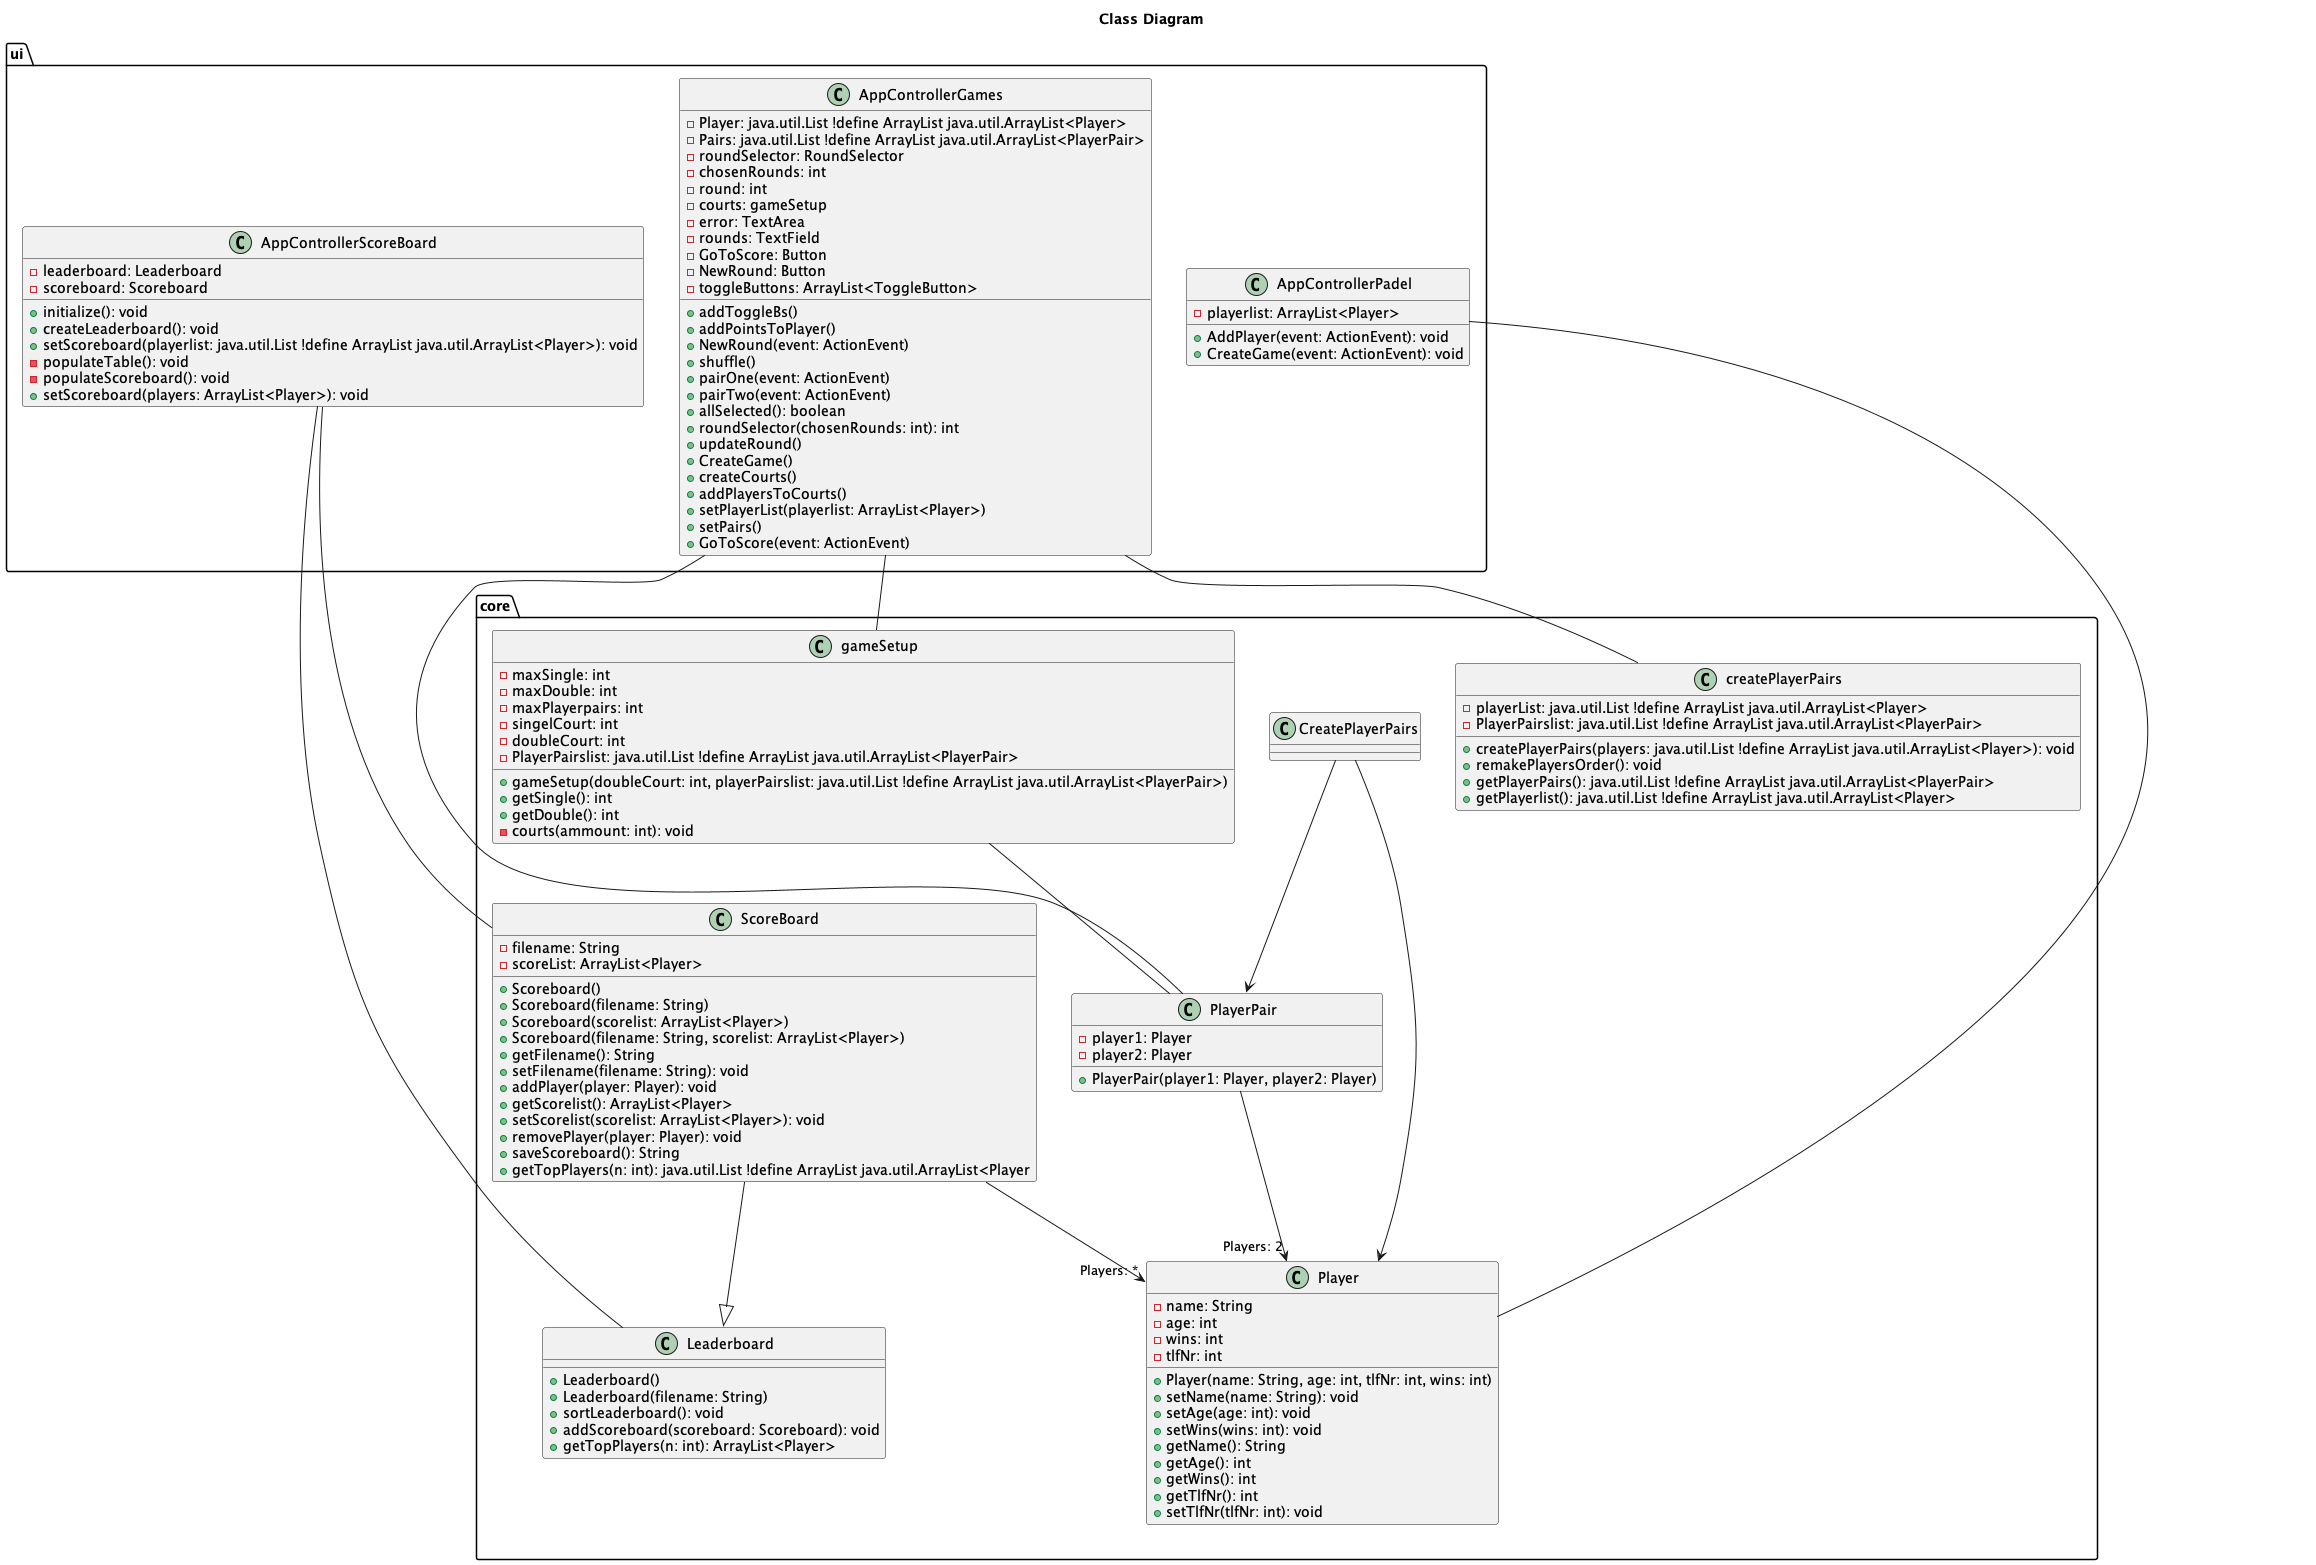

The diagram above was rendered by PlantUML. Its source (embedded in the PNG):
@startuml classDiagram

title Class Diagram
!define List java.util.List !define ArrayList java.util.ArrayList

core.ScoreBoard --|> core.Leaderboard
core.PlayerPair --> "Players: 2" core.Player
core.ScoreBoard --> "Players: *" core.Player
core.gameSetup -- core.PlayerPair
core.CreatePlayerPairs --> core.PlayerPair
core.CreatePlayerPairs --> core.Player

ui.AppControllerScoreBoard -- core.ScoreBoard
ui.AppControllerScoreBoard -- core.Leaderboard
ui.AppControllerPadel -- core.Player
ui.AppControllerGames -- core.gameSetup
ui.AppControllerGames -- core.createPlayerPairs
ui.AppControllerGames -- core.PlayerPair


package core {
    class Player {
        - name: String
        - age: int
        - wins: int
        - tlfNr: int
        + Player(name: String, age: int, tlfNr: int, wins: int)
        + setName(name: String): void
        + setAge(age: int): void
        + setWins(wins: int): void
        + getName(): String
        + getAge(): int
        + getWins(): int
        + getTlfNr(): int
        + setTlfNr(tlfNr: int): void
        
    }

    class PlayerPair {
        - player1: Player
        - player2: Player
        + PlayerPair(player1: Player, player2: Player)
    }

    class createPlayerPairs {
        - playerList: List<Player>
        - PlayerPairslist: List<PlayerPair>

        + createPlayerPairs(players: List<Player>): void
        + remakePlayersOrder(): void
        + getPlayerPairs(): List<PlayerPair>
        + getPlayerlist(): List<Player>
    }


    class ScoreBoard {
        - filename: String
        - scoreList: ArrayList<Player>
        + Scoreboard()
        + Scoreboard(filename: String)
        + Scoreboard(scorelist: ArrayList<Player>)
        + Scoreboard(filename: String, scorelist: ArrayList<Player>)
        + getFilename(): String
        + setFilename(filename: String): void
        + addPlayer(player: Player): void
        + getScorelist(): ArrayList<Player>
        + setScorelist(scorelist: ArrayList<Player>): void
        + removePlayer(player: Player): void
        + saveScoreboard(): String
        + getTopPlayers(n: int): List<Player

    }

    class Leaderboard {
        + Leaderboard()
        + Leaderboard(filename: String)
        + sortLeaderboard(): void
        + addScoreboard(scoreboard: Scoreboard): void
        + getTopPlayers(n: int): ArrayList<Player>
    }

    class gameSetup {
        - maxSingle: int
        - maxDouble: int
        - maxPlayerpairs: int
        - singelCourt: int
        - doubleCourt: int
        - PlayerPairslist: List<PlayerPair>

        + gameSetup(doubleCourt: int, playerPairslist: List<PlayerPair>)
        + getSingle(): int
        + getDouble(): int
        - courts(ammount: int): void
    }

}
package ui {
    class AppControllerGames {
        - Player: List<Player>
        - Pairs: List<PlayerPair>
        - roundSelector: RoundSelector
        - chosenRounds: int
        - round: int
        - courts: gameSetup
        - error: TextArea
        - rounds: TextField
        - GoToScore: Button
        - NewRound: Button
        - toggleButtons: ArrayList<ToggleButton>

        + addToggleBs()
        + addPointsToPlayer()
        + NewRound(event: ActionEvent)
        + shuffle()
        + pairOne(event: ActionEvent)
        + pairTwo(event: ActionEvent)
        + allSelected(): boolean
        + roundSelector(chosenRounds: int): int
        + updateRound()
        + CreateGame()
        + createCourts()
        + addPlayersToCourts()
        + setPlayerList(playerlist: ArrayList<Player>)
        + setPairs()
        + GoToScore(event: ActionEvent)
    }

    class AppControllerPadel {
        - playerlist: ArrayList<Player>
        
        + AddPlayer(event: ActionEvent): void
        + CreateGame(event: ActionEvent): void

    }

    class AppControllerScoreBoard {
        - leaderboard: Leaderboard
        - scoreboard: Scoreboard

        + initialize(): void
        + createLeaderboard(): void
        + setScoreboard(playerlist: List<Player>): void
        - populateTable(): void
        - populateScoreboard(): void
        + setScoreboard(players: ArrayList<Player>): void

    }
}

@enduml